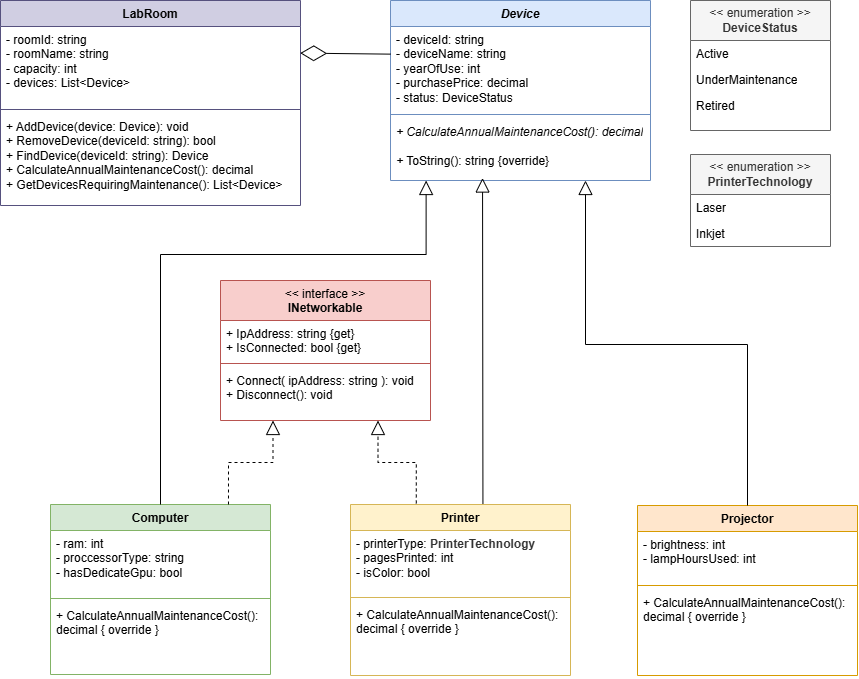

The diagram above was exported from draw.io. Its source (the exported page's mxGraphModel, read from the mxfile embedded in the PNG):
<mxGraphModel dx="2634" dy="676" grid="1" gridSize="10" guides="1" tooltips="1" connect="1" arrows="1" fold="1" page="1" pageScale="1" pageWidth="827" pageHeight="1169" math="0" shadow="0">
  <root>
    <mxCell id="0" />
    <mxCell id="1" parent="0" />
    <mxCell id="HwMt5n6PwxvwARuZ-G5w-1" parent="1" style="swimlane;fontStyle=1;align=center;verticalAlign=top;childLayout=stackLayout;horizontal=1;startSize=26;horizontalStack=0;resizeParent=1;resizeParentMax=0;resizeLast=0;collapsible=1;marginBottom=0;whiteSpace=wrap;html=1;fillColor=#dae8fc;strokeColor=#6c8ebf;" value="&lt;i&gt;Device&lt;/i&gt;" vertex="1">
      <mxGeometry height="180" width="260" x="360" y="66" as="geometry" />
    </mxCell>
    <mxCell id="HwMt5n6PwxvwARuZ-G5w-2" parent="HwMt5n6PwxvwARuZ-G5w-1" style="text;strokeColor=none;fillColor=none;align=left;verticalAlign=top;spacingLeft=4;spacingRight=4;overflow=hidden;rotatable=0;points=[[0,0.5],[1,0.5]];portConstraint=eastwest;whiteSpace=wrap;html=1;" value="- deviceId: string&lt;div&gt;- deviceName: string&lt;/div&gt;&lt;div&gt;- yearOfUse: int&lt;/div&gt;&lt;div&gt;- purchasePrice: decimal&lt;/div&gt;&lt;div&gt;- status: DeviceStatus&lt;/div&gt;" vertex="1">
      <mxGeometry height="84" width="260" y="26" as="geometry" />
    </mxCell>
    <mxCell id="HwMt5n6PwxvwARuZ-G5w-3" parent="HwMt5n6PwxvwARuZ-G5w-1" style="line;strokeWidth=1;fillColor=none;align=left;verticalAlign=middle;spacingTop=-1;spacingLeft=3;spacingRight=3;rotatable=0;labelPosition=right;points=[];portConstraint=eastwest;strokeColor=inherit;" value="" vertex="1">
      <mxGeometry height="8" width="260" y="110" as="geometry" />
    </mxCell>
    <mxCell id="HwMt5n6PwxvwARuZ-G5w-4" parent="HwMt5n6PwxvwARuZ-G5w-1" style="text;strokeColor=none;fillColor=none;align=left;verticalAlign=top;spacingLeft=4;spacingRight=4;overflow=hidden;rotatable=0;points=[[0,0.5],[1,0.5]];portConstraint=eastwest;whiteSpace=wrap;html=1;" value="&lt;i&gt;+ CalculateAnnualMaintenanceCost(): decimal&lt;/i&gt;&lt;div&gt;&lt;i&gt;&lt;br&gt;&lt;/i&gt;&lt;/div&gt;&lt;div&gt;&lt;i&gt;+ &lt;/i&gt;ToString(): string {override}&lt;/div&gt;" vertex="1">
      <mxGeometry height="62" width="260" y="118" as="geometry" />
    </mxCell>
    <mxCell id="HwMt5n6PwxvwARuZ-G5w-5" parent="1" style="swimlane;fontStyle=0;childLayout=stackLayout;horizontal=1;startSize=40;fillColor=#f5f5f5;horizontalStack=0;resizeParent=1;resizeParentMax=0;resizeLast=0;collapsible=1;marginBottom=0;whiteSpace=wrap;html=1;fontColor=#333333;strokeColor=#666666;" value="&lt;div&gt;&amp;lt;&amp;lt; enumeration &amp;gt;&amp;gt;&lt;/div&gt;&lt;div&gt;&lt;b&gt;DeviceStatus&lt;/b&gt;&lt;/div&gt;" vertex="1">
      <mxGeometry height="130" width="140" x="660" y="66" as="geometry" />
    </mxCell>
    <mxCell id="HwMt5n6PwxvwARuZ-G5w-6" parent="HwMt5n6PwxvwARuZ-G5w-5" style="text;strokeColor=none;fillColor=none;align=left;verticalAlign=top;spacingLeft=4;spacingRight=4;overflow=hidden;rotatable=0;points=[[0,0.5],[1,0.5]];portConstraint=eastwest;whiteSpace=wrap;html=1;" value="Active" vertex="1">
      <mxGeometry height="26" width="140" y="40" as="geometry" />
    </mxCell>
    <mxCell id="HwMt5n6PwxvwARuZ-G5w-7" parent="HwMt5n6PwxvwARuZ-G5w-5" style="text;strokeColor=none;fillColor=none;align=left;verticalAlign=top;spacingLeft=4;spacingRight=4;overflow=hidden;rotatable=0;points=[[0,0.5],[1,0.5]];portConstraint=eastwest;whiteSpace=wrap;html=1;" value="UnderMaintenance" vertex="1">
      <mxGeometry height="26" width="140" y="66" as="geometry" />
    </mxCell>
    <mxCell id="HwMt5n6PwxvwARuZ-G5w-8" parent="HwMt5n6PwxvwARuZ-G5w-5" style="text;strokeColor=none;fillColor=none;align=left;verticalAlign=top;spacingLeft=4;spacingRight=4;overflow=hidden;rotatable=0;points=[[0,0.5],[1,0.5]];portConstraint=eastwest;whiteSpace=wrap;html=1;" value="Retired" vertex="1">
      <mxGeometry height="38" width="140" y="92" as="geometry" />
    </mxCell>
    <mxCell id="HwMt5n6PwxvwARuZ-G5w-10" parent="1" style="swimlane;fontStyle=1;align=center;verticalAlign=top;childLayout=stackLayout;horizontal=1;startSize=26;horizontalStack=0;resizeParent=1;resizeParentMax=0;resizeLast=0;collapsible=1;marginBottom=0;whiteSpace=wrap;html=1;fillColor=#d5e8d4;strokeColor=#82b366;" value="Computer" vertex="1">
      <mxGeometry height="170" width="220" x="20" y="570" as="geometry" />
    </mxCell>
    <mxCell id="HwMt5n6PwxvwARuZ-G5w-11" parent="HwMt5n6PwxvwARuZ-G5w-10" style="text;strokeColor=none;fillColor=none;align=left;verticalAlign=top;spacingLeft=4;spacingRight=4;overflow=hidden;rotatable=0;points=[[0,0.5],[1,0.5]];portConstraint=eastwest;whiteSpace=wrap;html=1;" value="- ram: int&lt;div&gt;- proccessorType: string&lt;/div&gt;&lt;div&gt;- hasDedicateGpu: bool&lt;/div&gt;" vertex="1">
      <mxGeometry height="64" width="220" y="26" as="geometry" />
    </mxCell>
    <mxCell id="HwMt5n6PwxvwARuZ-G5w-12" parent="HwMt5n6PwxvwARuZ-G5w-10" style="line;strokeWidth=1;fillColor=none;align=left;verticalAlign=middle;spacingTop=-1;spacingLeft=3;spacingRight=3;rotatable=0;labelPosition=right;points=[];portConstraint=eastwest;strokeColor=inherit;" value="" vertex="1">
      <mxGeometry height="8" width="220" y="90" as="geometry" />
    </mxCell>
    <mxCell id="HwMt5n6PwxvwARuZ-G5w-13" parent="HwMt5n6PwxvwARuZ-G5w-10" style="text;strokeColor=none;fillColor=none;align=left;verticalAlign=top;spacingLeft=4;spacingRight=4;overflow=hidden;rotatable=0;points=[[0,0.5],[1,0.5]];portConstraint=eastwest;whiteSpace=wrap;html=1;" value="+&amp;nbsp;CalculateAnnualMaintenanceCost(): decimal { override }" vertex="1">
      <mxGeometry height="72" width="220" y="98" as="geometry" />
    </mxCell>
    <mxCell id="HwMt5n6PwxvwARuZ-G5w-18" parent="1" style="swimlane;fontStyle=0;childLayout=stackLayout;horizontal=1;startSize=40;fillColor=#f5f5f5;horizontalStack=0;resizeParent=1;resizeParentMax=0;resizeLast=0;collapsible=1;marginBottom=0;whiteSpace=wrap;html=1;fontColor=#333333;strokeColor=#666666;" value="&lt;div&gt;&amp;lt;&amp;lt; enumeration &amp;gt;&amp;gt;&lt;/div&gt;&lt;div&gt;&lt;b&gt;PrinterTechnology&lt;/b&gt;&lt;/div&gt;" vertex="1">
      <mxGeometry height="92" width="140" x="660" y="220" as="geometry" />
    </mxCell>
    <mxCell id="HwMt5n6PwxvwARuZ-G5w-19" parent="HwMt5n6PwxvwARuZ-G5w-18" style="text;strokeColor=none;fillColor=none;align=left;verticalAlign=top;spacingLeft=4;spacingRight=4;overflow=hidden;rotatable=0;points=[[0,0.5],[1,0.5]];portConstraint=eastwest;whiteSpace=wrap;html=1;" value="Laser" vertex="1">
      <mxGeometry height="26" width="140" y="40" as="geometry" />
    </mxCell>
    <mxCell id="HwMt5n6PwxvwARuZ-G5w-20" parent="HwMt5n6PwxvwARuZ-G5w-18" style="text;strokeColor=none;fillColor=none;align=left;verticalAlign=top;spacingLeft=4;spacingRight=4;overflow=hidden;rotatable=0;points=[[0,0.5],[1,0.5]];portConstraint=eastwest;whiteSpace=wrap;html=1;" value="Inkjet" vertex="1">
      <mxGeometry height="26" width="140" y="66" as="geometry" />
    </mxCell>
    <mxCell id="HwMt5n6PwxvwARuZ-G5w-22" parent="1" style="swimlane;fontStyle=1;align=center;verticalAlign=top;childLayout=stackLayout;horizontal=1;startSize=26;horizontalStack=0;resizeParent=1;resizeParentMax=0;resizeLast=0;collapsible=1;marginBottom=0;whiteSpace=wrap;html=1;fillColor=#ffe6cc;strokeColor=#d79b00;" value="Projector" vertex="1">
      <mxGeometry height="170" width="220" x="607" y="571" as="geometry" />
    </mxCell>
    <mxCell id="HwMt5n6PwxvwARuZ-G5w-23" parent="HwMt5n6PwxvwARuZ-G5w-22" style="text;strokeColor=none;fillColor=none;align=left;verticalAlign=top;spacingLeft=4;spacingRight=4;overflow=hidden;rotatable=0;points=[[0,0.5],[1,0.5]];portConstraint=eastwest;whiteSpace=wrap;html=1;" value="- brightness: int&lt;div&gt;- lampHoursUsed: int&lt;/div&gt;" vertex="1">
      <mxGeometry height="50" width="220" y="26" as="geometry" />
    </mxCell>
    <mxCell id="HwMt5n6PwxvwARuZ-G5w-24" parent="HwMt5n6PwxvwARuZ-G5w-22" style="line;strokeWidth=1;fillColor=none;align=left;verticalAlign=middle;spacingTop=-1;spacingLeft=3;spacingRight=3;rotatable=0;labelPosition=right;points=[];portConstraint=eastwest;strokeColor=inherit;" value="" vertex="1">
      <mxGeometry height="8" width="220" y="76" as="geometry" />
    </mxCell>
    <mxCell id="HwMt5n6PwxvwARuZ-G5w-25" parent="HwMt5n6PwxvwARuZ-G5w-22" style="text;strokeColor=none;fillColor=none;align=left;verticalAlign=top;spacingLeft=4;spacingRight=4;overflow=hidden;rotatable=0;points=[[0,0.5],[1,0.5]];portConstraint=eastwest;whiteSpace=wrap;html=1;" value="+ CalculateAnnualMaintenanceCost(): decimal { override }" vertex="1">
      <mxGeometry height="86" width="220" y="84" as="geometry" />
    </mxCell>
    <mxCell id="HwMt5n6PwxvwARuZ-G5w-34" edge="1" parent="1" source="HwMt5n6PwxvwARuZ-G5w-14" style="endArrow=block;endFill=0;endSize=12;html=1;rounded=0;exitX=0.602;exitY=0.01;exitDx=0;exitDy=0;exitPerimeter=0;entryX=0.354;entryY=0.96;entryDx=0;entryDy=0;entryPerimeter=0;" target="HwMt5n6PwxvwARuZ-G5w-4" value="">
      <mxGeometry relative="1" width="160" as="geometry">
        <mxPoint x="512.36" y="550" as="sourcePoint" />
        <mxPoint x="452.44" y="240" as="targetPoint" />
      </mxGeometry>
    </mxCell>
    <mxCell id="4d23JpwlMCa1e6uQJcSx-1" parent="1" style="swimlane;fontStyle=1;align=center;verticalAlign=top;childLayout=stackLayout;horizontal=1;startSize=26;horizontalStack=0;resizeParent=1;resizeParentMax=0;resizeLast=0;collapsible=1;marginBottom=0;whiteSpace=wrap;html=1;fillColor=#d0cee2;strokeColor=#56517e;" value="LabRoom" vertex="1">
      <mxGeometry height="205" width="300" x="-30" y="66" as="geometry" />
    </mxCell>
    <mxCell id="4d23JpwlMCa1e6uQJcSx-2" parent="4d23JpwlMCa1e6uQJcSx-1" style="text;strokeColor=none;fillColor=none;align=left;verticalAlign=top;spacingLeft=4;spacingRight=4;overflow=hidden;rotatable=0;points=[[0,0.5],[1,0.5]];portConstraint=eastwest;whiteSpace=wrap;html=1;" value="- roomId: string&lt;div&gt;- roomName: string&lt;/div&gt;&lt;div&gt;- capacity: int&lt;/div&gt;&lt;div&gt; - devices: List&amp;lt;Device&amp;gt; &lt;/div&gt;" vertex="1">
      <mxGeometry height="79" width="300" y="26" as="geometry" />
    </mxCell>
    <mxCell id="4d23JpwlMCa1e6uQJcSx-3" parent="4d23JpwlMCa1e6uQJcSx-1" style="line;strokeWidth=1;fillColor=none;align=left;verticalAlign=middle;spacingTop=-1;spacingLeft=3;spacingRight=3;rotatable=0;labelPosition=right;points=[];portConstraint=eastwest;strokeColor=inherit;" value="" vertex="1">
      <mxGeometry height="8" width="300" y="105" as="geometry" />
    </mxCell>
    <mxCell id="4d23JpwlMCa1e6uQJcSx-4" parent="4d23JpwlMCa1e6uQJcSx-1" style="text;strokeColor=none;fillColor=none;align=left;verticalAlign=top;spacingLeft=4;spacingRight=4;overflow=hidden;rotatable=0;points=[[0,0.5],[1,0.5]];portConstraint=eastwest;whiteSpace=wrap;html=1;" value="+ AddDevice(device: Device): void&lt;div&gt;+ RemoveDevice(deviceId: string): bool&lt;/div&gt;&lt;div&gt;+ FindDevice(deviceId: string): Device&lt;/div&gt;&lt;div&gt;+ CalculateAnnualMaintenanceCost(): decimal&lt;/div&gt;&lt;div&gt;+ GetDevicesRequiringMaintenance(): List&amp;lt;Device&amp;gt;&lt;/div&gt;" vertex="1">
      <mxGeometry height="92" width="300" y="113" as="geometry" />
    </mxCell>
    <mxCell id="e5wPbI17LjLAARryN6EN-1" edge="1" parent="1" source="HwMt5n6PwxvwARuZ-G5w-2" style="endArrow=diamondThin;endFill=0;endSize=24;html=1;rounded=0;exitX=0;exitY=0.329;exitDx=0;exitDy=0;entryX=0.999;entryY=0.337;entryDx=0;entryDy=0;exitPerimeter=0;entryPerimeter=0;" target="4d23JpwlMCa1e6uQJcSx-2" value="">
      <mxGeometry relative="1" width="160" as="geometry">
        <mxPoint x="330" y="340" as="sourcePoint" />
        <mxPoint x="490" y="340" as="targetPoint" />
      </mxGeometry>
    </mxCell>
    <mxCell id="HwMt5n6PwxvwARuZ-G5w-14" parent="1" style="swimlane;fontStyle=1;align=center;verticalAlign=top;childLayout=stackLayout;horizontal=1;startSize=26;horizontalStack=0;resizeParent=1;resizeParentMax=0;resizeLast=0;collapsible=1;marginBottom=0;whiteSpace=wrap;html=1;fillColor=#fff2cc;strokeColor=#d6b656;" value="Printer" vertex="1">
      <mxGeometry height="171" width="220" x="320" y="570" as="geometry" />
    </mxCell>
    <mxCell id="HwMt5n6PwxvwARuZ-G5w-15" parent="HwMt5n6PwxvwARuZ-G5w-14" style="text;strokeColor=none;fillColor=none;align=left;verticalAlign=top;spacingLeft=4;spacingRight=4;overflow=hidden;rotatable=0;points=[[0,0.5],[1,0.5]];portConstraint=eastwest;whiteSpace=wrap;html=1;" value="- printerType:&amp;nbsp;&lt;b style=&quot;color: rgb(51, 51, 51); text-align: center;&quot;&gt;PrinterTechnology&lt;/b&gt;&lt;div&gt;- pagesPrinted: int&lt;/div&gt;&lt;div&gt;- isColor: bool&lt;/div&gt;" vertex="1">
      <mxGeometry height="63" width="220" y="26" as="geometry" />
    </mxCell>
    <mxCell id="HwMt5n6PwxvwARuZ-G5w-16" parent="HwMt5n6PwxvwARuZ-G5w-14" style="line;strokeWidth=1;fillColor=none;align=left;verticalAlign=middle;spacingTop=-1;spacingLeft=3;spacingRight=3;rotatable=0;labelPosition=right;points=[];portConstraint=eastwest;strokeColor=inherit;" value="" vertex="1">
      <mxGeometry height="8" width="220" y="89" as="geometry" />
    </mxCell>
    <mxCell id="HwMt5n6PwxvwARuZ-G5w-17" parent="HwMt5n6PwxvwARuZ-G5w-14" style="text;strokeColor=none;fillColor=none;align=left;verticalAlign=top;spacingLeft=4;spacingRight=4;overflow=hidden;rotatable=0;points=[[0,0.5],[1,0.5]];portConstraint=eastwest;whiteSpace=wrap;html=1;" value="+ CalculateAnnualMaintenanceCost(): decimal { override }" vertex="1">
      <mxGeometry height="74" width="220" y="97" as="geometry" />
    </mxCell>
    <mxCell id="e5wPbI17LjLAARryN6EN-2" edge="1" parent="1" source="HwMt5n6PwxvwARuZ-G5w-10" style="endArrow=block;dashed=1;endFill=0;endSize=12;html=1;rounded=0;exitX=0.809;exitY=0;exitDx=0;exitDy=0;entryX=0.25;entryY=1;entryDx=0;entryDy=0;edgeStyle=orthogonalEdgeStyle;exitPerimeter=0;" target="HwMt5n6PwxvwARuZ-G5w-26" value="">
      <mxGeometry relative="1" width="160" x="-0.0827" as="geometry">
        <mxPoint x="250" y="600" as="sourcePoint" />
        <mxPoint x="360" y="590" as="targetPoint" />
      </mxGeometry>
    </mxCell>
    <mxCell id="e5wPbI17LjLAARryN6EN-3" edge="1" parent="1" source="HwMt5n6PwxvwARuZ-G5w-14" style="endArrow=block;dashed=1;endFill=0;endSize=12;html=1;rounded=0;exitX=0.299;exitY=-0.006;exitDx=0;exitDy=0;entryX=0.75;entryY=1;entryDx=0;entryDy=0;edgeStyle=orthogonalEdgeStyle;exitPerimeter=0;" target="HwMt5n6PwxvwARuZ-G5w-26" value="">
      <mxGeometry relative="1" width="160" x="0.0303" as="geometry">
        <mxPoint x="330" y="655" as="sourcePoint" />
        <mxPoint x="270" y="637" as="targetPoint" />
      </mxGeometry>
    </mxCell>
    <mxCell id="HwMt5n6PwxvwARuZ-G5w-26" parent="1" style="swimlane;fontStyle=1;align=center;verticalAlign=top;childLayout=stackLayout;horizontal=1;startSize=40;horizontalStack=0;resizeParent=1;resizeParentMax=0;resizeLast=0;collapsible=1;marginBottom=0;whiteSpace=wrap;html=1;fillColor=#f8cecc;strokeColor=#b85450;" value="&lt;span style=&quot;font-weight: normal;&quot;&gt;&amp;lt;&amp;lt; interface &amp;gt;&amp;gt;&lt;/span&gt;&lt;div&gt;INetworkable&lt;br&gt;&lt;div&gt;&lt;br&gt;&lt;/div&gt;&lt;/div&gt;" vertex="1">
      <mxGeometry height="140" width="210" x="190" y="346" as="geometry" />
    </mxCell>
    <mxCell id="HwMt5n6PwxvwARuZ-G5w-27" parent="HwMt5n6PwxvwARuZ-G5w-26" style="text;strokeColor=none;fillColor=none;align=left;verticalAlign=top;spacingLeft=4;spacingRight=4;overflow=hidden;rotatable=0;points=[[0,0.5],[1,0.5]];portConstraint=eastwest;whiteSpace=wrap;html=1;" value="+ IpAddress: string {get}&lt;div&gt;+ IsConnected: bool {get}&lt;br&gt;&lt;div&gt;&lt;br&gt;&lt;/div&gt;&lt;/div&gt;" vertex="1">
      <mxGeometry height="39" width="210" y="40" as="geometry" />
    </mxCell>
    <mxCell id="HwMt5n6PwxvwARuZ-G5w-28" parent="HwMt5n6PwxvwARuZ-G5w-26" style="line;strokeWidth=1;fillColor=none;align=left;verticalAlign=middle;spacingTop=-1;spacingLeft=3;spacingRight=3;rotatable=0;labelPosition=right;points=[];portConstraint=eastwest;strokeColor=inherit;" value="" vertex="1">
      <mxGeometry height="8" width="210" y="79" as="geometry" />
    </mxCell>
    <mxCell id="HwMt5n6PwxvwARuZ-G5w-29" parent="HwMt5n6PwxvwARuZ-G5w-26" style="text;strokeColor=none;fillColor=none;align=left;verticalAlign=top;spacingLeft=4;spacingRight=4;overflow=hidden;rotatable=0;points=[[0,0.5],[1,0.5]];portConstraint=eastwest;whiteSpace=wrap;html=1;" value="+ Connect( ipAddress: string ): void&lt;div&gt;+ Disconnect(): void&lt;/div&gt;" vertex="1">
      <mxGeometry height="53" width="210" y="87" as="geometry" />
    </mxCell>
    <mxCell id="e5wPbI17LjLAARryN6EN-6" edge="1" parent="1" source="HwMt5n6PwxvwARuZ-G5w-22" style="endArrow=block;endFill=0;endSize=12;html=1;rounded=0;exitX=0.5;exitY=0;exitDx=0;exitDy=0;entryX=0.75;entryY=1;entryDx=0;entryDy=0;edgeStyle=orthogonalEdgeStyle;" target="HwMt5n6PwxvwARuZ-G5w-1" value="">
      <mxGeometry relative="1" width="160" x="-0.2649" as="geometry">
        <Array as="points">
          <mxPoint x="717" y="410" />
          <mxPoint x="555" y="410" />
        </Array>
        <mxPoint x="562" y="676" as="sourcePoint" />
        <mxPoint x="560" y="350" as="targetPoint" />
      </mxGeometry>
    </mxCell>
    <mxCell id="e5wPbI17LjLAARryN6EN-7" edge="1" parent="1" source="HwMt5n6PwxvwARuZ-G5w-10" style="endArrow=block;endFill=0;endSize=12;html=1;rounded=0;exitX=0.5;exitY=0;exitDx=0;exitDy=0;entryX=0.137;entryY=1;entryDx=0;entryDy=0;entryPerimeter=0;edgeStyle=orthogonalEdgeStyle;" target="HwMt5n6PwxvwARuZ-G5w-4" value="">
      <mxGeometry relative="1" width="160" x="-0.0332" as="geometry">
        <Array as="points">
          <mxPoint x="130" y="320" />
          <mxPoint x="395.6" y="320" />
        </Array>
        <mxPoint x="130" y="707" as="sourcePoint" />
        <mxPoint x="130" y="380" as="targetPoint" />
      </mxGeometry>
    </mxCell>
  </root>
</mxGraphModel>